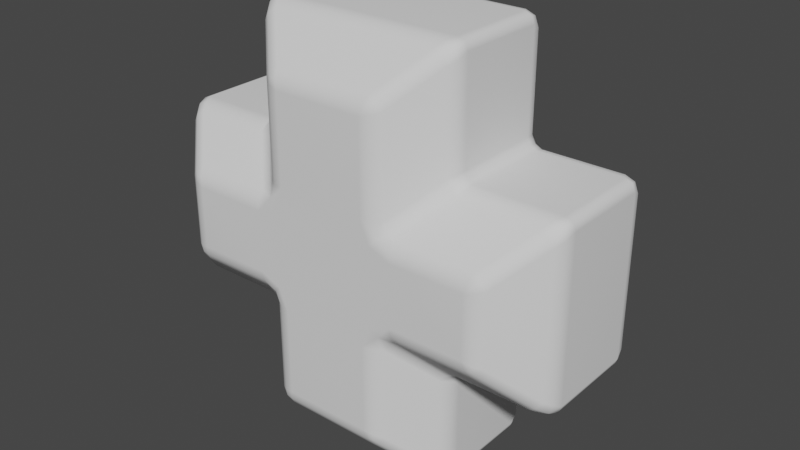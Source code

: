 # Source: curacion.blend  (saved by Blender 3.3.6; exported with 4.5.12 LTS)
import bpy
from mathutils import Matrix  # noqa: F401  (used for matrix-valued properties, if any)

bpy.ops.wm.read_factory_settings(use_empty=True)
scene = bpy.context.scene
scene.name = 'Scene'

# ---- collections
col_collection = bpy.data.collections.new('Collection'); scene.collection.children.link(col_collection)

# ---- world
world_world = bpy.data.worlds.new('World'); scene.world = world_world
world_world.use_nodes = True; world_world.node_tree.nodes.clear()
_N = world_world.node_tree.nodes; _L = world_world.node_tree.links
n0 = _N.new('ShaderNodeOutputWorld'); n0.name = 'World Output'; n0.location = (300, 300)
n1 = _N.new('ShaderNodeBackground'); n1.name = 'Background'; n1.location = (10, 300)
n1.inputs[0].default_value = (0.05088, 0.05088, 0.05088, 1.0)
_L.new(n1.outputs[0], n0.inputs[0])
n0.is_active_output = True
world_world.color = (0.05088, 0.05088, 0.05088)
world_world.use_sun_shadow = False
world_world.sun_shadow_jitter_overblur = 0.0

# ---- meshes
me_cube_012 = bpy.data.meshes.new('Cube.012')
me_cube_012.from_pydata([(-0.05257, -0.1, -0.1526), (-0.1, -0.05257, -0.2), (-0.05257, -0.1, 0.1526), (-0.1, -0.05257, 0.2), (-0.05257, 0.1, -0.1526), (-0.1, 0.05257, -0.2), (-0.05257, 0.1, 0.1526), (-0.1, 0.05257, 0.2), (0.05257, -0.1, -0.1526), (0.1, -0.05257, -0.2), (0.05257, -0.1, 0.1526), (0.1, -0.05257, 0.2), (0.05257, 0.1, -0.1526), (0.1, 0.05257, -0.2), (0.05257, 0.1, 0.1526), (0.1, 0.05257, 0.2), (-0.05257, -0.1, -0.03924), (-0.1, -0.05257, -0.08667), (-0.1, -0.05257, 0.08667), (-0.05257, -0.1, 0.03924), (-0.05257, 0.1, 0.03924), (-0.1, 0.05257, 0.08667), (-0.1, 0.05257, -0.08667), (-0.05257, 0.1, -0.03924), (0.1, 0.05257, 0.08667), (0.05257, 0.1, 0.03924), (0.05257, 0.1, -0.03924), (0.1, 0.05257, -0.08667), (0.05257, -0.1, 0.03924), (0.1, -0.05257, 0.08667), (0.1, -0.05257, -0.08667), (0.05257, -0.1, -0.03924), (-0.1525, -0.1, -0.03924), (-0.1999, -0.05257, -0.08667), (-0.1525, -0.1, 0.03924), (-0.1999, -0.05257, 0.08667), (-0.1525, 0.1, 0.03924), (-0.1999, 0.05257, 0.08667), (-0.1525, 0.1, -0.03924), (-0.1999, 0.05257, -0.08667), (0.1525, 0.1, 0.03924), (0.1999, 0.05257, 0.08667), (0.1525, 0.1, -0.03924), (0.1999, 0.05257, -0.08667), (0.1525, -0.1, 0.03924), (0.1999, -0.05257, 0.08667), (0.1525, -0.1, -0.03924), (0.1999, -0.05257, -0.08667)], [], [(15, 7, 3, 11), (13, 27, 30, 9), (16, 19, 34, 32), (18, 3, 7, 21), (8, 31, 16, 0), (4, 23, 26, 12), (28, 10, 2, 19), (22, 17, 33, 39), (24, 15, 11, 29), (28, 31, 46, 44), (20, 6, 14, 25), (26, 25, 40, 42), (5, 13, 9, 1), (31, 28, 19, 16), (43, 41, 45, 47), (20, 23, 38, 36), (30, 27, 43, 47), (33, 35, 37, 39), (24, 29, 45, 41), (18, 21, 37, 35), (23, 20, 25, 26), (19, 2, 3, 18), (23, 4, 5, 22), (13, 5, 4, 12), (7, 15, 14, 6), (27, 13, 12, 26), (31, 8, 9, 30), (1, 9, 8, 0), (11, 3, 2, 10), (0, 16, 17, 1), (6, 20, 21, 7), (15, 24, 25, 14), (10, 28, 29, 11), (32, 34, 35, 33), (36, 38, 39, 37), (41, 43, 42, 40), (44, 46, 47, 45), (18, 35, 34, 19), (33, 17, 16, 32), (26, 42, 43, 27), (46, 31, 30, 47), (20, 36, 37, 21), (28, 44, 45, 29), (40, 25, 24, 41), (38, 23, 22, 39), (1, 17, 22, 5)])
me_cube_012.polygons.foreach_set('use_smooth', [True] * 46)
_uv = me_cube_012.uv_layers.new(name='UVMap')
_uv.uv.foreach_set('vector', [0.625, 0.5593, 0.875, 0.5593, 0.875, 0.6907, 0.625, 0.6907, 0.375, 0.5593, 0.4583, 0.5593, 0.4583, 0.6907, 0.375, 0.6907, 0.4811, 1.0, 0.5189, 1.0, 0.5189, 1.0, 0.4811, 1.0, 0.5417, 0.05928, 0.625, 0.05928, 0.625, 0.1907, 0.5417, 0.1907, 0.4099, 0.8093, 0.4932, 0.8093, 0.4932, 0.9407, 0.4099, 0.9407, 0.4099, 0.3093, 0.4932, 0.3093, 0.4932, 0.4407, 0.4099, 0.4407, 0.5068, 0.8093, 0.5901, 0.8093, 0.5901, 0.9407, 0.5068, 0.9407, 0.4583, 0.1907, 0.4583, 0.05928, 0.4583, 0.05928, 0.4583, 0.1907, 0.5417, 0.5593, 0.625, 0.5593, 0.625, 0.6907, 0.5417, 0.6907, 0.5189, 0.75, 0.4811, 0.75, 0.4811, 0.75, 0.5189, 0.75, 0.5068, 0.3093, 0.5901, 0.3093, 0.5901, 0.4407, 0.5068, 0.4407, 0.4811, 0.5, 0.5189, 0.5, 0.5189, 0.5, 0.4811, 0.5, 0.125, 0.5593, 0.375, 0.5593, 0.375, 0.6907, 0.125, 0.6907, 0.4811, 0.8093, 0.5189, 0.8093, 0.5189, 0.9407, 0.4811, 0.9407, 0.4583, 0.5593, 0.5417, 0.5593, 0.5417, 0.6907, 0.4583, 0.6907, 0.5189, 0.25, 0.4811, 0.25, 0.4811, 0.25, 0.5189, 0.25, 0.4583, 0.6907, 0.4583, 0.5593, 0.4583, 0.5593, 0.4583, 0.6907, 0.4583, 0.05928, 0.5417, 0.05928, 0.5417, 0.1907, 0.4583, 0.1907, 0.5417, 0.5593, 0.5417, 0.6907, 0.5417, 0.6907, 0.5417, 0.5593, 0.5417, 0.05928, 0.5417, 0.1907, 0.5417, 0.1907, 0.5417, 0.05928, 0.4811, 0.3093, 0.5189, 0.3093, 0.5189, 0.4407, 0.4811, 0.4407, 0.5417, 0.0, 0.5901, 0.0, 0.625, 0.05928, 0.5417, 0.05928, 0.4932, 0.3093, 0.4099, 0.3093, 0.375, 0.1907, 0.4583, 0.1907, 0.375, 0.5593, 0.125, 0.5593, 0.1843, 0.5, 0.3157, 0.5, 0.625, 0.25, 0.625, 0.5, 0.5901, 0.4407, 0.5901, 0.3093, 0.4583, 0.5593, 0.375, 0.5593, 0.4099, 0.4407, 0.4932, 0.4407, 0.4932, 0.8093, 0.4099, 0.8093, 0.375, 0.6907, 0.4583, 0.6907, 0.125, 0.6907, 0.375, 0.6907, 0.3157, 0.75, 0.1843, 0.75, 0.625, 0.75, 0.625, 1.0, 0.5901, 0.9407, 0.5901, 0.8093, 0.4099, 0.0, 0.4583, 0.0, 0.4583, 0.05928, 0.375, 0.05928, 0.5901, 0.3093, 0.5068, 0.3093, 0.5417, 0.1907, 0.625, 0.1907, 0.625, 0.5593, 0.5417, 0.5593, 0.5068, 0.4407, 0.5901, 0.4407, 0.5901, 0.8093, 0.5068, 0.8093, 0.5417, 0.6907, 0.625, 0.6907, 0.4811, 0.0, 0.5189, 0.0, 0.5417, 0.05928, 0.4583, 0.05928, 0.5189, 0.25, 0.4811, 0.25, 0.4583, 0.1907, 0.5417, 0.1907, 0.5417, 0.5593, 0.4583, 0.5593, 0.4811, 0.5, 0.5189, 0.5, 0.5189, 0.75, 0.4811, 0.75, 0.4583, 0.6907, 0.5417, 0.6907, 0.5417, 1.0, 0.5417, 1.0, 0.5189, 1.0, 0.5189, 1.0, 0.4583, 0.05928, 0.4583, 0.05928, 0.4583, 0.0, 0.4583, 0.0, 0.4811, 0.5, 0.4811, 0.5, 0.4583, 0.5593, 0.4583, 0.5593, 0.4811, 0.75, 0.4811, 0.75, 0.4583, 0.6907, 0.4583, 0.6907, 0.5189, 0.25, 0.5189, 0.25, 0.5417, 0.1907, 0.5417, 0.1907, 0.5189, 0.75, 0.5189, 0.75, 0.5417, 0.6907, 0.5417, 0.6907, 0.5189, 0.5, 0.5189, 0.5, 0.5417, 0.5593, 0.5417, 0.5593, 0.4811, 0.25, 0.4811, 0.25, 0.4583, 0.1907, 0.4583, 0.1907, 0.375, 0.05928, 0.4583, 0.05928, 0.4583, 0.1907, 0.375, 0.1907])
me_cube_012.update()

# ---- objects
ob_cube_010 = bpy.data.objects.new('Cube.010', me_cube_012)

# ---- transforms, parenting, visibility, modifiers, constraints
ob_cube_010.location = (-1.118e-08, 0.0, 0.5)
_m = ob_cube_010.modifiers.new('Bevel', 'BEVEL')
_m.width = 0.01
_m.width_pct = 0.01
_m.segments = 2
_m.miter_outer = 'MITER_ARC'
_m = ob_cube_010.modifiers.new('WeightedNormal', 'WEIGHTED_NORMAL')

# ---- collection membership
col_collection.objects.link(ob_cube_010)

# ---- scene / render settings (as saved in the file)
scene.frame_start = 1; scene.frame_end = 250; scene.frame_set(1)
scene.render.engine = 'BLENDER_EEVEE_NEXT'
scene.cycles.sampling_pattern = 'TABULATED_SOBOL'
scene.cycles.use_light_tree = False
scene.view_settings.view_transform = 'Filmic'
bpy.context.view_layer.update()

# ---- added for rendering (the .blend has no active camera and no usable light): camera, sun
cam_auto = bpy.data.cameras.new('AutoCamera')
cam_auto.lens = 50.0
cam_auto.sensor_width = 36.0
cam_auto.clip_end = 1000.0
ob_auto_camera = bpy.data.objects.new('AutoCamera', cam_auto)
scene.collection.objects.link(ob_auto_camera)
ob_auto_camera.location = (0.555045, -0.666054, 0.944036)
ob_auto_camera.rotation_euler = (1.09748, -7.21219e-08, 0.694738)
scene.camera = ob_auto_camera
light_auto_sun = bpy.data.lights.new('AutoSun', 'SUN')
light_auto_sun.energy = 3.0
light_auto_sun.angle = 0.0523599
ob_auto_sun = bpy.data.objects.new('AutoSun', light_auto_sun)
scene.collection.objects.link(ob_auto_sun)
ob_auto_sun.rotation_euler = (0.872665, 0.174533, 0.523599)
bpy.context.view_layer.update()
